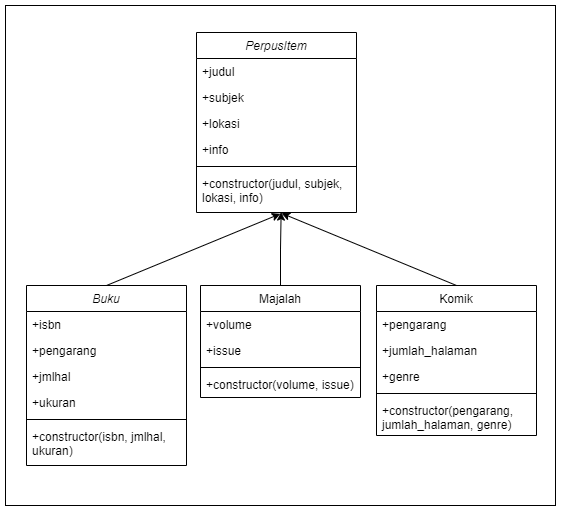

The diagram above was exported from draw.io. Its source (the exported page's mxGraphModel, read from the mxfile embedded in the PNG):
<mxGraphModel dx="1304" dy="698" grid="1" gridSize="10" guides="1" tooltips="1" connect="1" arrows="1" fold="1" page="1" pageScale="1" pageWidth="827" pageHeight="1169" math="0" shadow="0">
  <root>
    <mxCell id="0" />
    <mxCell id="1" parent="0" />
    <mxCell id="2" value="" style="rounded=0;whiteSpace=wrap;html=1;" vertex="1" parent="1">
      <mxGeometry x="139" y="100" width="550" height="500" as="geometry" />
    </mxCell>
    <mxCell id="3" value="PerpusItem" style="swimlane;fontStyle=2;align=center;verticalAlign=top;childLayout=stackLayout;horizontal=1;startSize=26;horizontalStack=0;resizeParent=1;resizeLast=0;collapsible=1;marginBottom=0;rounded=0;shadow=0;strokeWidth=1;" vertex="1" parent="1">
      <mxGeometry x="330" y="127" width="160" height="180" as="geometry">
        <mxRectangle x="230" y="140" width="160" height="26" as="alternateBounds" />
      </mxGeometry>
    </mxCell>
    <mxCell id="4" value="+judul" style="text;align=left;verticalAlign=top;spacingLeft=4;spacingRight=4;overflow=hidden;rotatable=0;points=[[0,0.5],[1,0.5]];portConstraint=eastwest;" vertex="1" parent="3">
      <mxGeometry y="26" width="160" height="26" as="geometry" />
    </mxCell>
    <mxCell id="5" value="+subjek" style="text;align=left;verticalAlign=top;spacingLeft=4;spacingRight=4;overflow=hidden;rotatable=0;points=[[0,0.5],[1,0.5]];portConstraint=eastwest;rounded=0;shadow=0;html=0;" vertex="1" parent="3">
      <mxGeometry y="52" width="160" height="26" as="geometry" />
    </mxCell>
    <mxCell id="6" value="+lokasi" style="text;align=left;verticalAlign=top;spacingLeft=4;spacingRight=4;overflow=hidden;rotatable=0;points=[[0,0.5],[1,0.5]];portConstraint=eastwest;rounded=0;shadow=0;html=0;" vertex="1" parent="3">
      <mxGeometry y="78" width="160" height="26" as="geometry" />
    </mxCell>
    <mxCell id="7" value="+info" style="text;align=left;verticalAlign=top;spacingLeft=4;spacingRight=4;overflow=hidden;rotatable=0;points=[[0,0.5],[1,0.5]];portConstraint=eastwest;rounded=0;shadow=0;html=0;" vertex="1" parent="3">
      <mxGeometry y="104" width="160" height="26" as="geometry" />
    </mxCell>
    <mxCell id="8" value="" style="line;html=1;strokeWidth=1;align=left;verticalAlign=middle;spacingTop=-1;spacingLeft=3;spacingRight=3;rotatable=0;labelPosition=right;points=[];portConstraint=eastwest;" vertex="1" parent="3">
      <mxGeometry y="130" width="160" height="8" as="geometry" />
    </mxCell>
    <mxCell id="9" value="+constructor(judul, subjek, &#10;lokasi, info)" style="text;align=left;verticalAlign=top;spacingLeft=4;spacingRight=4;overflow=hidden;rotatable=0;points=[[0,0.5],[1,0.5]];portConstraint=eastwest;rounded=0;shadow=0;html=0;" vertex="1" parent="3">
      <mxGeometry y="138" width="160" height="42" as="geometry" />
    </mxCell>
    <mxCell id="10" style="edgeStyle=orthogonalEdgeStyle;rounded=0;orthogonalLoop=1;jettySize=auto;html=1;entryX=0.529;entryY=0.991;entryDx=0;entryDy=0;entryPerimeter=0;" edge="1" source="11" target="9" parent="1">
      <mxGeometry relative="1" as="geometry" />
    </mxCell>
    <mxCell id="11" value="Majalah" style="swimlane;fontStyle=0;align=center;verticalAlign=top;childLayout=stackLayout;horizontal=1;startSize=26;horizontalStack=0;resizeParent=1;resizeLast=0;collapsible=1;marginBottom=0;rounded=0;shadow=0;strokeWidth=1;" vertex="1" parent="1">
      <mxGeometry x="334" y="380" width="160" height="112" as="geometry">
        <mxRectangle x="340" y="380" width="170" height="26" as="alternateBounds" />
      </mxGeometry>
    </mxCell>
    <mxCell id="12" value="+volume" style="text;align=left;verticalAlign=top;spacingLeft=4;spacingRight=4;overflow=hidden;rotatable=0;points=[[0,0.5],[1,0.5]];portConstraint=eastwest;" vertex="1" parent="11">
      <mxGeometry y="26" width="160" height="26" as="geometry" />
    </mxCell>
    <mxCell id="13" value="+issue" style="text;align=left;verticalAlign=top;spacingLeft=4;spacingRight=4;overflow=hidden;rotatable=0;points=[[0,0.5],[1,0.5]];portConstraint=eastwest;" vertex="1" parent="11">
      <mxGeometry y="52" width="160" height="26" as="geometry" />
    </mxCell>
    <mxCell id="14" value="" style="line;html=1;strokeWidth=1;align=left;verticalAlign=middle;spacingTop=-1;spacingLeft=3;spacingRight=3;rotatable=0;labelPosition=right;points=[];portConstraint=eastwest;" vertex="1" parent="11">
      <mxGeometry y="78" width="160" height="8" as="geometry" />
    </mxCell>
    <mxCell id="15" value="+constructor(volume, issue)" style="text;align=left;verticalAlign=top;spacingLeft=4;spacingRight=4;overflow=hidden;rotatable=0;points=[[0,0.5],[1,0.5]];portConstraint=eastwest;" vertex="1" parent="11">
      <mxGeometry y="86" width="160" height="26" as="geometry" />
    </mxCell>
    <mxCell id="16" style="edgeStyle=none;rounded=0;orthogonalLoop=1;jettySize=auto;html=1;entryX=0.531;entryY=1.017;entryDx=0;entryDy=0;entryPerimeter=0;exitX=0.5;exitY=0;exitDx=0;exitDy=0;" edge="1" source="17" target="9" parent="1">
      <mxGeometry relative="1" as="geometry" />
    </mxCell>
    <mxCell id="17" value="Komik" style="swimlane;fontStyle=0;align=center;verticalAlign=top;childLayout=stackLayout;horizontal=1;startSize=26;horizontalStack=0;resizeParent=1;resizeLast=0;collapsible=1;marginBottom=0;rounded=0;shadow=0;strokeWidth=1;" vertex="1" parent="1">
      <mxGeometry x="510" y="380" width="160" height="150" as="geometry">
        <mxRectangle x="550" y="140" width="160" height="26" as="alternateBounds" />
      </mxGeometry>
    </mxCell>
    <mxCell id="18" value="+pengarang" style="text;align=left;verticalAlign=top;spacingLeft=4;spacingRight=4;overflow=hidden;rotatable=0;points=[[0,0.5],[1,0.5]];portConstraint=eastwest;" vertex="1" parent="17">
      <mxGeometry y="26" width="160" height="26" as="geometry" />
    </mxCell>
    <mxCell id="19" value="+jumlah_halaman" style="text;align=left;verticalAlign=top;spacingLeft=4;spacingRight=4;overflow=hidden;rotatable=0;points=[[0,0.5],[1,0.5]];portConstraint=eastwest;rounded=0;shadow=0;html=0;" vertex="1" parent="17">
      <mxGeometry y="52" width="160" height="26" as="geometry" />
    </mxCell>
    <mxCell id="20" value="+genre" style="text;align=left;verticalAlign=top;spacingLeft=4;spacingRight=4;overflow=hidden;rotatable=0;points=[[0,0.5],[1,0.5]];portConstraint=eastwest;rounded=0;shadow=0;html=0;" vertex="1" parent="17">
      <mxGeometry y="78" width="160" height="26" as="geometry" />
    </mxCell>
    <mxCell id="21" value="" style="line;html=1;strokeWidth=1;align=left;verticalAlign=middle;spacingTop=-1;spacingLeft=3;spacingRight=3;rotatable=0;labelPosition=right;points=[];portConstraint=eastwest;" vertex="1" parent="17">
      <mxGeometry y="104" width="160" height="8" as="geometry" />
    </mxCell>
    <mxCell id="22" value="+constructor(pengarang, &#10;jumlah_halaman, genre)" style="text;align=left;verticalAlign=top;spacingLeft=4;spacingRight=4;overflow=hidden;rotatable=0;points=[[0,0.5],[1,0.5]];portConstraint=eastwest;" vertex="1" parent="17">
      <mxGeometry y="112" width="160" height="38" as="geometry" />
    </mxCell>
    <mxCell id="23" style="edgeStyle=none;rounded=0;orthogonalLoop=1;jettySize=auto;html=1;entryX=0.524;entryY=1.031;entryDx=0;entryDy=0;entryPerimeter=0;exitX=0.5;exitY=0;exitDx=0;exitDy=0;" edge="1" source="24" target="9" parent="1">
      <mxGeometry relative="1" as="geometry" />
    </mxCell>
    <mxCell id="24" value="Buku" style="swimlane;fontStyle=2;align=center;verticalAlign=top;childLayout=stackLayout;horizontal=1;startSize=26;horizontalStack=0;resizeParent=1;resizeLast=0;collapsible=1;marginBottom=0;rounded=0;shadow=0;strokeWidth=1;" vertex="1" parent="1">
      <mxGeometry x="160" y="380" width="160" height="180" as="geometry">
        <mxRectangle x="230" y="140" width="160" height="26" as="alternateBounds" />
      </mxGeometry>
    </mxCell>
    <mxCell id="25" value="+isbn" style="text;align=left;verticalAlign=top;spacingLeft=4;spacingRight=4;overflow=hidden;rotatable=0;points=[[0,0.5],[1,0.5]];portConstraint=eastwest;" vertex="1" parent="24">
      <mxGeometry y="26" width="160" height="26" as="geometry" />
    </mxCell>
    <mxCell id="26" value="+pengarang" style="text;align=left;verticalAlign=top;spacingLeft=4;spacingRight=4;overflow=hidden;rotatable=0;points=[[0,0.5],[1,0.5]];portConstraint=eastwest;rounded=0;shadow=0;html=0;" vertex="1" parent="24">
      <mxGeometry y="52" width="160" height="26" as="geometry" />
    </mxCell>
    <mxCell id="27" value="+jmlhal" style="text;align=left;verticalAlign=top;spacingLeft=4;spacingRight=4;overflow=hidden;rotatable=0;points=[[0,0.5],[1,0.5]];portConstraint=eastwest;rounded=0;shadow=0;html=0;" vertex="1" parent="24">
      <mxGeometry y="78" width="160" height="26" as="geometry" />
    </mxCell>
    <mxCell id="28" value="+ukuran" style="text;align=left;verticalAlign=top;spacingLeft=4;spacingRight=4;overflow=hidden;rotatable=0;points=[[0,0.5],[1,0.5]];portConstraint=eastwest;rounded=0;shadow=0;html=0;" vertex="1" parent="24">
      <mxGeometry y="104" width="160" height="26" as="geometry" />
    </mxCell>
    <mxCell id="29" value="" style="line;html=1;strokeWidth=1;align=left;verticalAlign=middle;spacingTop=-1;spacingLeft=3;spacingRight=3;rotatable=0;labelPosition=right;points=[];portConstraint=eastwest;" vertex="1" parent="24">
      <mxGeometry y="130" width="160" height="8" as="geometry" />
    </mxCell>
    <mxCell id="30" value="+constructor(isbn, jmlhal,&#10;ukuran)" style="text;align=left;verticalAlign=top;spacingLeft=4;spacingRight=4;overflow=hidden;rotatable=0;points=[[0,0.5],[1,0.5]];portConstraint=eastwest;rounded=0;shadow=0;html=0;" vertex="1" parent="24">
      <mxGeometry y="138" width="160" height="42" as="geometry" />
    </mxCell>
  </root>
</mxGraphModel>